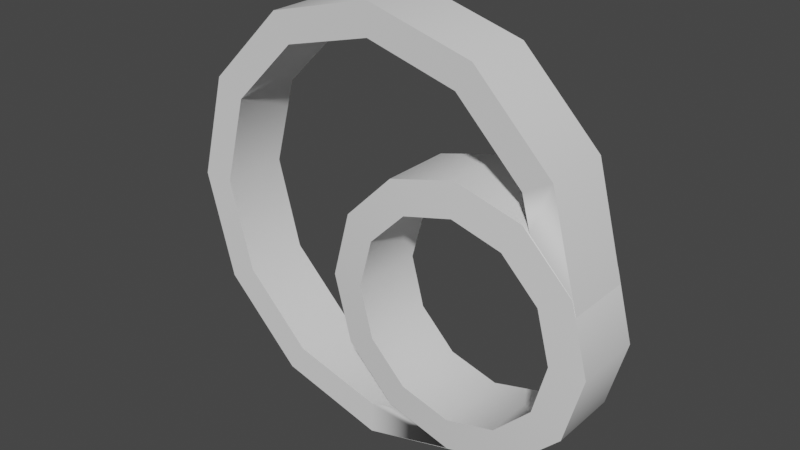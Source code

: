 # Source: rings.blend  (saved by Blender 2.80.75; exported with 4.5.12 LTS)
import bpy
from mathutils import Matrix  # noqa: F401  (used for matrix-valued properties, if any)

bpy.ops.wm.read_factory_settings(use_empty=True)
scene = bpy.context.scene
scene.name = 'Scene'

# ---- collections
col_collection = bpy.data.collections.new('Collection'); scene.collection.children.link(col_collection)

# ---- node groups
ng_auto_smooth = bpy.data.node_groups.new('Auto Smooth', 'GeometryNodeTree')
_s = ng_auto_smooth.interface.new_socket(name='Geometry', in_out='OUTPUT', socket_type='NodeSocketGeometry')
_s = ng_auto_smooth.interface.new_socket(name='Geometry', in_out='INPUT', socket_type='NodeSocketGeometry')
_s = ng_auto_smooth.interface.new_socket(name='Angle', in_out='INPUT', socket_type='NodeSocketFloat')
_s.subtype = 'ANGLE'
_s.min_value = 0.0
_s.max_value = 3.142
ng_auto_smooth.is_modifier = True
_N = ng_auto_smooth.nodes; _L = ng_auto_smooth.links
n0 = _N.new('NodeGroupOutput'); n0.name = 'Group Output'; n0.location = (480, -100)
n1 = _N.new('NodeGroupInput'); n1.name = 'Group Input'; n1.location = (-420, -300)
n2 = _N.new('NodeGroupInput'); n2.name = 'Group Input.001'; n2.location = (-60, -100)
n3 = _N.new('GeometryNodeSetShadeSmooth'); n3.name = 'Set Shade Smooth'; n3.location = (120, -100)
n3.domain = 'EDGE'
n4 = _N.new('GeometryNodeSetShadeSmooth'); n4.name = 'Set Shade Smooth.001'; n4.location = (300, -100)
n5 = _N.new('GeometryNodeInputMeshEdgeAngle'); n5.name = 'Edge Angle'; n5.location = (-420, -220)
n6 = _N.new('GeometryNodeInputEdgeSmooth'); n6.name = 'Is Edge Smooth'; n6.location = (-60, -160)
n7 = _N.new('GeometryNodeInputShadeSmooth'); n7.name = 'Is Face Smooth'; n7.location = (-240, -340)
n8 = _N.new('FunctionNodeBooleanMath'); n8.name = 'Boolean Math'; n8.location = (-60, -220)
n9 = _N.new('FunctionNodeCompare'); n9.name = 'Compare'; n9.location = (-240, -180)
n9.operation = 'LESS_EQUAL'
_L.new(n5.outputs[0], n9.inputs[0])
_L.new(n4.outputs[0], n0.inputs[0])
_L.new(n1.outputs[1], n9.inputs[1])
_L.new(n9.outputs[0], n8.inputs[0])
_L.new(n7.outputs[0], n8.inputs[1])
_L.new(n2.outputs[0], n3.inputs[0])
_L.new(n6.outputs[0], n3.inputs[1])
_L.new(n3.outputs[0], n4.inputs[0])
_L.new(n8.outputs[0], n3.inputs[2])
n0.is_active_output = True

# ---- world
world_world = bpy.data.worlds.new('World'); scene.world = world_world
world_world.use_nodes = True; world_world.node_tree.nodes.clear()
_N = world_world.node_tree.nodes; _L = world_world.node_tree.links
n0 = _N.new('ShaderNodeOutputWorld'); n0.name = 'World Output'; n0.location = (300, 300)
n1 = _N.new('ShaderNodeBackground'); n1.name = 'Background'; n1.location = (10, 300)
n1.inputs[0].default_value = (0.05088, 0.05088, 0.05088, 1.0)
_L.new(n1.outputs[0], n0.inputs[0])
n0.is_active_output = True
world_world.color = (0.05088, 0.05088, 0.05088)
world_world.use_sun_shadow = False
world_world.sun_shadow_jitter_overblur = 0.0

# ---- meshes
me_cylinder = bpy.data.meshes.new('Cylinder')
me_cylinder.from_pydata([(0.4333, 0.164, 0.383), (0.4333, -0.164, 0.383), (0.7495, 0.164, 0.2982), (0.7495, -0.164, 0.2982), (0.981, 0.164, 0.06678), (0.981, -0.164, 0.06678), (1.066, 0.164, -0.2494), (1.066, -0.164, -0.2494), (0.981, 0.164, -0.5656), (0.981, -0.164, -0.5656), (0.7495, 0.164, -0.7971), (0.7495, -0.164, -0.7971), (0.4333, 0.164, -0.8818), (0.4333, -0.164, -0.8818), (0.1172, 0.164, -0.7971), (0.1172, -0.164, -0.7971), (-0.1143, 0.164, -0.5656), (-0.1143, -0.164, -0.5656), (-0.199, 0.164, -0.2494), (-0.199, -0.164, -0.2494), (-0.1143, 0.164, 0.06678), (-0.1143, -0.164, 0.06678), (0.1172, 0.164, 0.2982), (0.1172, -0.164, 0.2982), (0.4333, 0.1758, 0.225), (0.6705, 0.1758, 0.1614), (0.6705, -0.1758, 0.1614), (0.4333, -0.1758, 0.225), (0.8442, 0.1758, -0.01222), (0.8442, -0.1758, -0.01222), (0.9077, 0.1758, -0.2494), (0.9077, -0.1758, -0.2494), (0.8442, 0.1758, -0.4866), (0.8442, -0.1758, -0.4866), (0.6705, 0.1758, -0.6603), (0.6705, -0.1758, -0.6603), (0.4333, 0.1758, -0.7238), (0.4333, -0.1758, -0.7238), (0.1961, 0.1758, -0.6603), (0.1961, -0.1758, -0.6603), (0.02251, 0.1758, -0.4866), (0.02251, -0.1758, -0.4866), (-0.04105, 0.1758, -0.2494), (-0.04105, -0.1758, -0.2494), (0.02251, 0.1758, -0.01222), (0.02251, -0.1758, -0.01222), (0.1961, 0.1758, 0.1614), (0.1961, -0.1758, 0.1614), (-3.553e-15, 0.1611, 1.0), (-3.553e-15, -0.1611, 1.0), (0.5, 0.1611, 0.866), (0.5, -0.1611, 0.866), (0.866, 0.1611, 0.5), (0.866, -0.1611, 0.5), (1.0, 0.1611, 1.043e-07), (1.0, -0.1611, 8.941e-08), (0.5, 0.1611, -0.866), (0.5, -0.1611, -0.866), (1.51e-07, 0.1611, -1.0), (1.51e-07, -0.1611, -1.0), (-0.5, 0.1611, -0.866), (-0.5, -0.1611, -0.866), (-0.866, 0.1611, -0.5), (-0.866, -0.1611, -0.5), (-1.0, 0.1611, -3.278e-07), (-1.0, -0.1611, -3.427e-07), (-0.866, 0.1611, 0.5), (-0.866, -0.1611, 0.5), (-0.5, 0.1611, 0.866), (-0.5, -0.1611, 0.866), (-4.436e-09, 0.158, 0.8511), (0.4256, 0.158, 0.7371), (0.4256, -0.158, 0.7371), (-4.436e-09, -0.158, 0.8511), (0.7371, 0.158, 0.4256), (0.7371, -0.158, 0.4256), (1.241e-07, 0.158, -0.8511), (1.241e-07, -0.158, -0.8511), (-0.4256, 0.158, -0.7371), (-0.4256, -0.158, -0.7371), (-0.7371, 0.158, -0.4256), (-0.7371, -0.158, -0.4256), (-0.8511, 0.158, -2.831e-07), (-0.8511, -0.158, -2.831e-07), (-0.7371, 0.158, 0.4256), (-0.7371, -0.158, 0.4256), (-0.4256, 0.158, 0.7371), (-0.4256, -0.158, 0.7371), (0.499, 0.1611, -0.8642), (0.4333, 0.1611, -0.8818), (0.4333, -0.1611, -0.8818), (0.499, -0.1611, -0.8642), (0.1595, 0.158, -0.8084), (0.1595, -0.158, -0.8084), (0.981, -0.1611, 0.06678), (0.981, 0.1611, 0.06678), (0.9989, 0.1611, 1.042e-07), (0.9989, -0.1611, 8.93e-08), (0.7792, -0.158, 0.2686), (0.7792, 0.158, 0.2686)], [], [(0, 1, 3, 2), (2, 3, 5, 94, 98, 99, 95, 4), (4, 95, 94, 5, 7, 6), (6, 7, 9, 8), (8, 9, 11, 10), (10, 11, 13, 90, 89, 12), (12, 89, 92, 93, 90, 13, 15, 14), (14, 15, 17, 16), (16, 17, 19, 18), (18, 19, 21, 20), (25, 28, 29, 26), (20, 21, 23, 22), (22, 23, 1, 0), (24, 25, 26, 27), (28, 30, 31, 29), (30, 32, 33, 31), (32, 34, 35, 33), (34, 36, 37, 35), (36, 38, 39, 37), (38, 40, 41, 39), (40, 42, 43, 41), (42, 44, 45, 43), (44, 46, 47, 45), (46, 24, 27, 47), (21, 45, 47, 23), (8, 32, 30, 6), (18, 42, 40, 16), (7, 31, 33, 9), (17, 41, 43, 19), (4, 28, 25, 2), (14, 38, 36, 12), (0, 24, 46, 22), (3, 26, 29, 5), (13, 37, 39, 15), (23, 47, 27, 1), (10, 34, 32, 8), (20, 44, 42, 18), (9, 33, 35, 11), (19, 43, 45, 21), (6, 30, 28, 4), (16, 40, 38, 14), (2, 25, 24, 0), (5, 29, 31, 7), (15, 39, 41, 17), (1, 27, 26, 3), (12, 36, 34, 10), (22, 46, 44, 20), (11, 35, 37, 13), (48, 49, 51, 50), (50, 51, 53, 52), (52, 53, 55, 54), (56, 57, 59, 58), (58, 59, 61, 60), (60, 61, 63, 62), (62, 63, 65, 64), (64, 65, 67, 66), (71, 74, 75, 72), (66, 67, 69, 68), (68, 69, 49, 48), (70, 71, 72, 73), (74, 99, 98, 75), (76, 78, 79, 77), (78, 80, 81, 79), (80, 82, 83, 81), (82, 84, 85, 83), (84, 86, 87, 85), (86, 70, 73, 87), (67, 85, 87, 69), (64, 82, 80, 62), (63, 81, 83, 65), (52, 74, 71, 50), (60, 78, 76, 58), (48, 70, 86, 68), (51, 72, 75, 53), (59, 77, 79, 61), (69, 87, 73, 49), (66, 84, 82, 64), (65, 83, 85, 67), (54, 96, 95, 99, 74, 52), (62, 80, 78, 60), (50, 71, 70, 48), (53, 75, 98, 94, 97, 55), (61, 79, 81, 63), (49, 73, 72, 51), (58, 76, 92, 89, 88, 56), (68, 86, 84, 66), (57, 91, 90, 93, 77, 59), (95, 99, 98, 94), (90, 93, 92, 89), (93, 92, 76, 77)])
me_cylinder.polygons.foreach_set('use_smooth', [True] * 90)
_uv = me_cylinder.uv_layers.new(name='UVMap')
_uv.uv.foreach_set('vector', [1.0, 0.3393, 1.0, 0.4923, 0.9167, 0.4923, 0.9167, 0.3393, 0.9167, 0.3393, 0.9167, 0.4923, 0.8333, 0.4923, 0.8333, 0.491, 0.906, 0.4895, 0.906, 0.3422, 0.8333, 0.3407, 0.8333, 0.3393, 0.8333, 0.3393, 0.8333, 0.3407, 0.8333, 0.491, 0.8333, 0.4923, 0.75, 0.4923, 0.75, 0.3393, 0.75, 0.3393, 0.75, 0.4923, 0.6667, 0.4923, 0.6667, 0.3393, 0.6667, 0.3393, 0.6667, 0.4923, 0.5833, 0.4923, 0.5833, 0.3393, 0.5833, 0.3393, 0.5833, 0.4923, 0.5, 0.4923, 0.5, 0.491, 0.5, 0.3407, 0.5, 0.3393, 0.5, 0.3393, 0.5, 0.3407, 0.4278, 0.3422, 0.4278, 0.4895, 0.5, 0.491, 0.5, 0.4923, 0.4167, 0.4923, 0.4167, 0.3393, 0.4167, 0.3393, 0.4167, 0.4923, 0.3333, 0.4923, 0.3333, 0.3393, 0.3333, 0.3393, 0.3333, 0.4923, 0.25, 0.4923, 0.25, 0.3393, 0.25, 0.3393, 0.25, 0.4923, 0.1667, 0.4923, 0.1667, 0.3393, 0.9167, 0.5882, 0.8333, 0.5882, 0.8333, 0.7508, 0.9167, 0.7508, 0.1667, 0.3393, 0.1667, 0.4923, 0.08333, 0.4923, 0.08333, 0.3393, 0.08333, 0.3393, 0.08333, 0.4923, 5.96e-08, 0.4923, 5.96e-08, 0.3393, 1.0, 0.5882, 0.9167, 0.5882, 0.9167, 0.7508, 1.0, 0.7508, 0.8333, 0.5882, 0.75, 0.5882, 0.75, 0.7508, 0.8333, 0.7508, 0.75, 0.5882, 0.6667, 0.5882, 0.6667, 0.7508, 0.75, 0.7508, 0.6667, 0.5882, 0.5833, 0.5882, 0.5833, 0.7508, 0.6667, 0.7508, 0.5833, 0.5882, 0.5, 0.5882, 0.5, 0.7508, 0.5833, 0.7508, 0.5, 0.5882, 0.4167, 0.5882, 0.4167, 0.7508, 0.5, 0.7508, 0.4167, 0.5882, 0.3333, 0.5882, 0.3333, 0.7508, 0.4167, 0.7508, 0.3333, 0.5882, 0.25, 0.5882, 0.25, 0.7508, 0.3333, 0.7508, 0.25, 0.5882, 0.1667, 0.5882, 0.1667, 0.7508, 0.25, 0.7508, 0.1667, 0.5882, 0.08333, 0.5882, 0.08333, 0.7508, 0.1667, 0.7508, 0.08333, 0.5882, 5.96e-08, 0.5882, 5.96e-08, 0.7508, 0.08333, 0.7508, 0.1667, 0.4923, 0.1667, 0.5829, 0.08333, 0.5829, 0.08333, 0.4923, 0.6667, 0.3393, 0.6667, 0.2488, 0.75, 0.2488, 0.75, 0.3393, 0.25, 0.3393, 0.25, 0.2488, 0.3333, 0.2488, 0.3333, 0.3393, 0.75, 0.4923, 0.75, 0.5829, 0.6667, 0.5829, 0.6667, 0.4923, 0.3333, 0.4923, 0.3333, 0.5829, 0.25, 0.5829, 0.25, 0.4923, 0.8333, 0.3393, 0.8333, 0.2488, 0.9167, 0.2488, 0.9167, 0.3393, 0.4167, 0.3393, 0.4167, 0.2488, 0.5, 0.2488, 0.5, 0.3393, 5.96e-08, 0.3393, 5.96e-08, 0.2488, 0.08333, 0.2488, 0.08333, 0.3393, 0.9167, 0.4923, 0.9167, 0.5829, 0.8333, 0.5829, 0.8333, 0.4923, 0.5, 0.4923, 0.5, 0.5829, 0.4167, 0.5829, 0.4167, 0.4923, 0.08333, 0.4923, 0.08333, 0.5829, 5.96e-08, 0.5829, 5.96e-08, 0.4923, 0.5833, 0.3393, 0.5833, 0.2488, 0.6667, 0.2488, 0.6667, 0.3393, 0.1667, 0.3393, 0.1667, 0.2488, 0.25, 0.2488, 0.25, 0.3393, 0.6667, 0.4923, 0.6667, 0.5829, 0.5833, 0.5829, 0.5833, 0.4923, 0.25, 0.4923, 0.25, 0.5829, 0.1667, 0.5829, 0.1667, 0.4923, 0.75, 0.3393, 0.75, 0.2488, 0.8333, 0.2488, 0.8333, 0.3393, 0.3333, 0.3393, 0.3333, 0.2488, 0.4167, 0.2488, 0.4167, 0.3393, 0.9167, 0.3393, 0.9167, 0.2488, 1.0, 0.2488, 1.0, 0.3393, 0.8333, 0.4923, 0.8333, 0.5829, 0.75, 0.5829, 0.75, 0.4923, 0.4167, 0.4923, 0.4167, 0.5829, 0.3333, 0.5829, 0.3333, 0.4923, 1.0, 0.4923, 1.0, 0.5829, 0.9167, 0.5829, 0.9167, 0.4923, 0.5, 0.3393, 0.5, 0.2488, 0.5833, 0.2488, 0.5833, 0.3393, 0.08333, 0.3393, 0.08333, 0.2488, 0.1667, 0.2488, 0.1667, 0.3393, 0.5833, 0.4923, 0.5833, 0.5829, 0.5, 0.5829, 0.5, 0.4923, 0.5916, 0.3001, 0.5173, 0.2985, 0.5182, 0.1995, 0.5919, 0.201, 0.5919, 0.201, 0.5182, 0.1995, 0.5183, 0.1026, 0.5915, 0.1026, 0.5915, 0.1026, 0.5183, 0.1026, 0.5116, 0.006791, 0.5871, 0.003496, 0.5811, 1.0, 0.5084, 0.9957, 0.5172, 0.8976, 0.5891, 0.9012, 0.5891, 0.9012, 0.5172, 0.8976, 0.5171, 0.7989, 0.5918, 0.8007, 0.5918, 0.8007, 0.5171, 0.7989, 0.5168, 0.6988, 0.5919, 0.7001, 0.5919, 0.7001, 0.5168, 0.6988, 0.5165, 0.5985, 0.5916, 0.5997, 0.5916, 0.5997, 0.5165, 0.5985, 0.5165, 0.4982, 0.5914, 0.4996, 0.4, 0.196, 0.4044, 0.09784, 0.4852, 0.1037, 0.4826, 0.1999, 0.5914, 0.4996, 0.5165, 0.4982, 0.5167, 0.3982, 0.5914, 0.3997, 0.5914, 0.3997, 0.5167, 0.3982, 0.5173, 0.2985, 0.5916, 0.3001, 0.3983, 0.2957, 0.4, 0.196, 0.4826, 0.1999, 0.4811, 0.299, 0.4044, 0.09784, 0.4098, 0.0661, 0.4841, 0.07089, 0.4852, 0.1037, 0.3997, 0.8961, 0.3975, 0.7976, 0.481, 0.7996, 0.4813, 0.8973, 0.3975, 0.7976, 0.3968, 0.6972, 0.4803, 0.6996, 0.481, 0.7996, 0.3968, 0.6972, 0.3967, 0.5966, 0.48, 0.5992, 0.4803, 0.6996, 0.3967, 0.5966, 0.3969, 0.496, 0.4801, 0.4989, 0.48, 0.5992, 0.3969, 0.496, 0.3974, 0.3957, 0.4804, 0.3988, 0.4801, 0.4989, 0.3974, 0.3957, 0.3983, 0.2957, 0.4811, 0.299, 0.4804, 0.3988, 0.5165, 0.4982, 0.4801, 0.4989, 0.4804, 0.3988, 0.5167, 0.3982, 0.3613, 0.5976, 0.3967, 0.5966, 0.3968, 0.6972, 0.3614, 0.6984, 0.5168, 0.6988, 0.4803, 0.6996, 0.48, 0.5992, 0.5165, 0.5985, 0.3695, 0.09591, 0.4044, 0.09784, 0.4, 0.196, 0.3648, 0.1962, 0.3623, 0.7992, 0.3975, 0.7976, 0.3997, 0.8961, 0.3658, 0.8993, 0.3631, 0.2964, 0.3983, 0.2957, 0.3974, 0.3957, 0.3621, 0.3966, 0.5182, 0.1995, 0.4826, 0.1999, 0.4852, 0.1037, 0.5183, 0.1026, 0.5172, 0.8976, 0.4813, 0.8973, 0.481, 0.7996, 0.5171, 0.7989, 0.5167, 0.3982, 0.4804, 0.3988, 0.4811, 0.299, 0.5173, 0.2985, 0.3615, 0.497, 0.3969, 0.496, 0.3967, 0.5966, 0.3613, 0.5976, 0.5165, 0.5985, 0.48, 0.5992, 0.4801, 0.4989, 0.5165, 0.4982, 0.389, 4.417e-05, 0.3893, 0.0001306, 0.3866, 0.01294, 0.4098, 0.0661, 0.4044, 0.09784, 0.3695, 0.09591, 0.3614, 0.6984, 0.3968, 0.6972, 0.3975, 0.7976, 0.3623, 0.7992, 0.3648, 0.1962, 0.4, 0.196, 0.3983, 0.2957, 0.3631, 0.2964, 0.5183, 0.1026, 0.4852, 0.1037, 0.4841, 0.07089, 0.5123, 0.01965, 0.5114, 0.00685, 0.5116, 0.006791, 0.5171, 0.7989, 0.481, 0.7996, 0.4803, 0.6996, 0.5168, 0.6988, 0.5173, 0.2985, 0.4811, 0.299, 0.4826, 0.1999, 0.5182, 0.1995, 0.3658, 0.8993, 0.3997, 0.8961, 0.4036, 0.9297, 0.3798, 0.9826, 0.3818, 0.9952, 0.3814, 0.9953, 0.3621, 0.3966, 0.3974, 0.3957, 0.3969, 0.496, 0.3615, 0.497, 0.5084, 0.9957, 0.5079, 0.9956, 0.509, 0.9827, 0.4787, 0.9303, 0.4813, 0.8973, 0.5172, 0.8976, 0.8333, 0.3407, 0.906, 0.3422, 0.906, 0.4895, 0.8333, 0.491, 0.5, 0.491, 0.4278, 0.4895, 0.4278, 0.3422, 0.5, 0.3407, 0.4787, 0.9303, 0.4036, 0.9297, 0.3997, 0.8961, 0.4813, 0.8973])
me_cylinder.use_remesh_preserve_volume = False
me_cylinder.use_remesh_preserve_attributes = False
me_cylinder.use_mirror_vertex_groups = False
me_cylinder.update()

# ---- objects
ob_cylinder = bpy.data.objects.new('Cylinder', me_cylinder)

# ---- transforms, parenting, visibility, modifiers, constraints
ob_cylinder.location = (0.0, 0.0, 0.0)
ob_cylinder.lineart.crease_threshold = 0.0
_m = ob_cylinder.modifiers.new('Auto Smooth', 'NODES')
_m.node_group = ng_auto_smooth
_gi = [s.identifier for s in ng_auto_smooth.interface.items_tree if s.item_type == 'SOCKET' and s.in_out == 'INPUT']
_m[_gi[1]] = 0.9931  # Angle

# ---- collection membership
col_collection.objects.link(ob_cylinder)

# ---- scene / render settings (as saved in the file)
scene.frame_start = 1; scene.frame_end = 250; scene.frame_set(1)
scene.render.engine = 'BLENDER_EEVEE_NEXT'
scene.cycles.use_denoising = False
scene.cycles.samples = 128
scene.cycles.sampling_pattern = 'TABULATED_SOBOL'
scene.cycles.use_adaptive_sampling = False
scene.cycles.use_light_tree = False
scene.view_settings.view_transform = 'Filmic'
bpy.context.view_layer.update()

# ---- added for rendering (the .blend has no active camera and no usable light): camera, sun
cam_auto = bpy.data.cameras.new('AutoCamera')
cam_auto.lens = 50.0
cam_auto.sensor_width = 36.0
cam_auto.clip_end = 1000.0
ob_auto_camera = bpy.data.objects.new('AutoCamera', cam_auto)
scene.collection.objects.link(ob_auto_camera)
ob_auto_camera.location = (2.71296, -3.21611, 2.14408)
ob_auto_camera.rotation_euler = (1.09748, -7.21219e-08, 0.694738)
scene.camera = ob_auto_camera
light_auto_sun = bpy.data.lights.new('AutoSun', 'SUN')
light_auto_sun.energy = 3.0
light_auto_sun.angle = 0.0523599
ob_auto_sun = bpy.data.objects.new('AutoSun', light_auto_sun)
scene.collection.objects.link(ob_auto_sun)
ob_auto_sun.rotation_euler = (0.872665, 0.174533, 0.523599)
bpy.context.view_layer.update()
